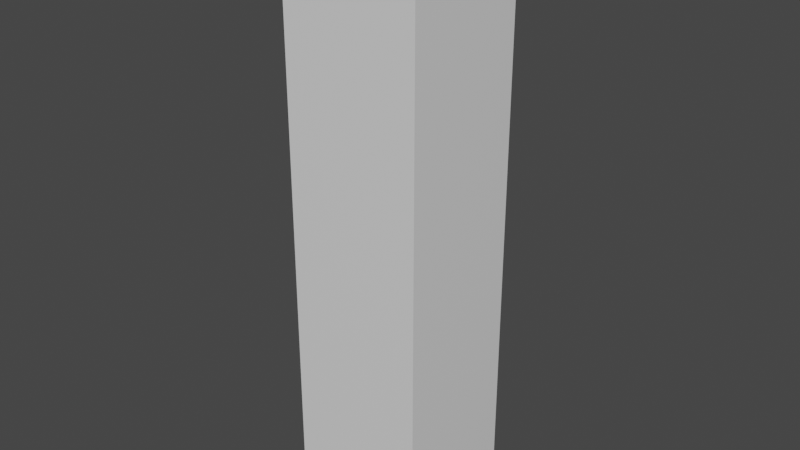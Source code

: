 # Source: wall.blend  (saved by Blender 2.80.75; exported with 4.5.12 LTS)
import bpy
from mathutils import Matrix  # noqa: F401  (used for matrix-valued properties, if any)

bpy.ops.wm.read_factory_settings(use_empty=True)
scene = bpy.context.scene
scene.name = 'Scene'

# ---- collections
col_collection = bpy.data.collections.new('Collection'); scene.collection.children.link(col_collection)

# ---- materials (node trees are filled in below, after node groups)
mat_material = bpy.data.materials.new('Material')
mat_material.alpha_threshold = 0.0
mat_material.use_transparent_shadow = False
mat_material.line_color = (0.0, 0.0, 0.0, 1.0)

# ---- material node trees
mat_material.use_nodes = True; mat_material.node_tree.nodes.clear()
_N = mat_material.node_tree.nodes; _L = mat_material.node_tree.links
n0 = _N.new('ShaderNodeOutputMaterial'); n0.name = 'Material Output'; n0.location = (300, 300)
n1 = _N.new('ShaderNodeBsdfPrincipled'); n1.name = 'Principled BSDF'; n1.location = (10, 300)
n1.distribution = 'GGX'
n1.subsurface_method = 'BURLEY'
n1.inputs[2].default_value = 0.4
n1.inputs[3].default_value = 1.45
n1.inputs[27].default_value = (0.0, 0.0, 0.0, 1.0)
n1.inputs[28].default_value = 1.0
_L.new(n1.outputs[0], n0.inputs[0])
n0.is_active_output = True

# ---- world
world_world = bpy.data.worlds.new('World'); scene.world = world_world
world_world.use_nodes = True; world_world.node_tree.nodes.clear()
_N = world_world.node_tree.nodes; _L = world_world.node_tree.links
n0 = _N.new('ShaderNodeOutputWorld'); n0.name = 'World Output'; n0.location = (300, 300)
n1 = _N.new('ShaderNodeBackground'); n1.name = 'Background'; n1.location = (10, 300)
n1.inputs[0].default_value = (0.05088, 0.05088, 0.05088, 1.0)
_L.new(n1.outputs[0], n0.inputs[0])
n0.is_active_output = True
world_world.color = (0.05088, 0.05088, 0.05088)
world_world.use_sun_shadow = False
world_world.sun_shadow_jitter_overblur = 0.0

# ---- meshes
me_cube = bpy.data.meshes.new('Cube')
me_cube.from_pydata([(0.374, 0.3542, 1.011), (0.476, 0.4509, -0.989), (0.374, -0.3542, 1.011), (0.476, -0.4509, -0.989), (-0.374, 0.3542, 1.011), (-0.476, 0.4509, -0.989), (-0.374, -0.3542, 1.011), (-0.476, -0.4509, -0.989), (0.476, 0.4509, 0.9155), (-0.476, -0.4509, 0.9155), (0.476, -0.4509, 0.9155), (-0.476, 0.4509, 0.9155), (-0.5, -0.5, 0.8891), (-0.5, -0.5, 0.989), (0.5, -0.5, 0.989), (0.5, 0.5, 0.989), (-0.5, 0.5, 0.989), (0.5, 0.5, 0.8891), (0.5, -0.5, 0.8891), (-0.5, 0.5, 0.8891), (0.4165, 0.4509, -0.989), (0.357, 0.4509, -0.989), (0.2975, 0.4509, -0.989), (0.238, 0.4509, -0.989), (0.1785, 0.4509, -0.989), (0.119, 0.4509, -0.989), (0.0595, 0.4509, -0.989), (0.0, 0.4509, -0.989), (-0.0595, 0.4509, -0.989), (-0.119, 0.4509, -0.989), (-0.1785, 0.4509, -0.989), (-0.238, 0.4509, -0.989), (-0.2975, 0.4509, -0.989), (-0.357, 0.4509, -0.989), (-0.4165, 0.4509, -0.989), (0.3272, -0.3542, 1.011), (0.2805, -0.3542, 1.011), (0.2337, -0.3542, 1.011), (0.187, -0.3542, 1.011), (0.1402, -0.3542, 1.011), (0.09349, -0.3542, 1.011), (0.04674, -0.3542, 1.011), (4.306e-10, -0.3542, 1.011), (-0.04674, -0.3542, 1.011), (-0.09349, -0.3542, 1.011), (-0.1402, -0.3542, 1.011), (-0.187, -0.3542, 1.011), (-0.2337, -0.3542, 1.011), (-0.2805, -0.3542, 1.011), (-0.3272, -0.3542, 1.011), (-0.4165, -0.4509, -0.989), (-0.357, -0.4509, -0.989), (-0.2975, -0.4509, -0.989), (-0.238, -0.4509, -0.989), (-0.1785, -0.4509, -0.989), (-0.119, -0.4509, -0.989), (-0.0595, -0.4509, -0.989), (0.0, -0.4509, -0.989), (0.0595, -0.4509, -0.989), (0.119, -0.4509, -0.989), (0.1785, -0.4509, -0.989), (0.238, -0.4509, -0.989), (0.2975, -0.4509, -0.989), (0.357, -0.4509, -0.989), (0.4165, -0.4509, -0.989), (-0.3272, 0.3542, 1.011), (-0.2805, 0.3542, 1.011), (-0.2337, 0.3542, 1.011), (-0.187, 0.3542, 1.011), (-0.1402, 0.3542, 1.011), (-0.09349, 0.3542, 1.011), (-0.04674, 0.3542, 1.011), (4.306e-10, 0.3542, 1.011), (0.04674, 0.3542, 1.011), (0.09349, 0.3542, 1.011), (0.1402, 0.3542, 1.011), (0.187, 0.3542, 1.011), (0.2337, 0.3542, 1.011), (0.2805, 0.3542, 1.011), (0.3272, 0.3542, 1.011), (-0.4165, 0.4509, 0.9155), (-0.357, 0.4509, 0.9155), (-0.2975, 0.4509, 0.9155), (-0.238, 0.4509, 0.9155), (-0.1785, 0.4509, 0.9155), (-0.119, 0.4509, 0.9155), (-0.0595, 0.4509, 0.9155), (0.0, 0.4509, 0.9155), (0.0595, 0.4509, 0.9155), (0.119, 0.4509, 0.9155), (0.1785, 0.4509, 0.9155), (0.238, 0.4509, 0.9155), (0.2975, 0.4509, 0.9155), (0.357, 0.4509, 0.9155), (0.4165, 0.4509, 0.9155), (0.4165, -0.4509, 0.9155), (0.357, -0.4509, 0.9155), (0.2975, -0.4509, 0.9155), (0.238, -0.4509, 0.9155), (0.1785, -0.4509, 0.9155), (0.119, -0.4509, 0.9155), (0.0595, -0.4509, 0.9155), (0.0, -0.4509, 0.9155), (-0.0595, -0.4509, 0.9155), (-0.119, -0.4509, 0.9155), (-0.1785, -0.4509, 0.9155), (-0.238, -0.4509, 0.9155), (-0.2975, -0.4509, 0.9155), (-0.357, -0.4509, 0.9155), (-0.4165, -0.4509, 0.9155), (0.4608, -0.5, 0.989), (0.395, -0.5, 0.989), (0.3292, -0.5, 0.989), (0.2633, -0.5, 0.989), (0.1975, -0.5, 0.989), (0.1317, -0.5, 0.989), (0.06583, -0.5, 0.989), (-1.419e-08, -0.5, 0.989), (-0.06583, -0.5, 0.989), (-0.1317, -0.5, 0.989), (-0.1975, -0.5, 0.989), (-0.2633, -0.5, 0.989), (-0.3292, -0.5, 0.989), (-0.395, -0.5, 0.989), (-0.4608, -0.5, 0.989), (-0.4608, 0.5, 0.989), (-0.395, 0.5, 0.989), (-0.3292, 0.5, 0.989), (-0.2633, 0.5, 0.989), (-0.1975, 0.5, 0.989), (-0.1317, 0.5, 0.989), (-0.06583, 0.5, 0.989), (1.419e-08, 0.5, 0.989), (0.06583, 0.5, 0.989), (0.1317, 0.5, 0.989), (0.1975, 0.5, 0.989), (0.2633, 0.5, 0.989), (0.3292, 0.5, 0.989), (0.395, 0.5, 0.989), (0.4608, 0.5, 0.989), (-0.4608, 0.5, 0.8891), (-0.395, 0.5, 0.9155), (-0.3292, 0.5, 0.8891), (-0.2633, 0.5, 0.8891), (-0.1975, 0.5, 0.9155), (-0.1317, 0.5, 0.8891), (-0.06583, 0.5, 0.8891), (1.419e-08, 0.5, 0.9155), (0.06583, 0.5, 0.8891), (0.1317, 0.5, 0.8891), (0.1975, 0.5, 0.9155), (0.2633, 0.5, 0.8891), (0.3292, 0.5, 0.8891), (0.395, 0.5, 0.9155), (0.4608, 0.5, 0.8891), (0.4608, -0.5, 0.8891), (0.395, -0.5, 0.9155), (0.3292, -0.5, 0.8891), (0.2633, -0.5, 0.8891), (0.1975, -0.5, 0.9155), (0.1317, -0.5, 0.8891), (0.06583, -0.5, 0.8891), (-1.419e-08, -0.5, 0.9155), (-0.06583, -0.5, 0.8891), (-0.1317, -0.5, 0.8891), (-0.1975, -0.5, 0.9155), (-0.2633, -0.5, 0.8891), (-0.3292, -0.5, 0.8891), (-0.395, -0.5, 0.9155), (-0.4608, -0.5, 0.8891)], [], [(65, 4, 6, 49), (49, 6, 13, 124), (10, 8, 17, 18), (20, 1, 3, 64), (95, 10, 18, 155), (79, 0, 15, 139), (20, 94, 8, 1), (1, 8, 10, 3), (7, 9, 11, 5), (50, 109, 9, 7), (169, 124, 13, 12), (12, 13, 16, 19), (17, 15, 14, 18), (154, 139, 15, 17), (6, 4, 16, 13), (11, 9, 12, 19), (0, 2, 14, 15), (80, 11, 19, 140), (8, 94, 154, 17), (94, 93, 153, 154), (93, 92, 152, 153), (92, 91, 151, 152), (91, 90, 150, 151), (90, 89, 149, 150), (89, 88, 148, 149), (88, 87, 147, 148), (87, 86, 146, 147), (86, 85, 145, 146), (85, 84, 144, 145), (84, 83, 143, 144), (83, 82, 142, 143), (82, 81, 141, 142), (81, 80, 140, 141), (19, 16, 125, 140), (140, 125, 126, 141), (141, 126, 127, 142), (142, 127, 128, 143), (143, 128, 129, 144), (144, 129, 130, 145), (145, 130, 131, 146), (146, 131, 132, 147), (147, 132, 133, 148), (148, 133, 134, 149), (149, 134, 135, 150), (150, 135, 136, 151), (151, 136, 137, 152), (152, 137, 138, 153), (153, 138, 139, 154), (18, 14, 110, 155), (155, 110, 111, 156), (156, 111, 112, 157), (157, 112, 113, 158), (158, 113, 114, 159), (159, 114, 115, 160), (160, 115, 116, 161), (161, 116, 117, 162), (162, 117, 118, 163), (163, 118, 119, 164), (164, 119, 120, 165), (165, 120, 121, 166), (166, 121, 122, 167), (167, 122, 123, 168), (168, 123, 124, 169), (3, 10, 95, 64), (64, 95, 96, 63), (63, 96, 97, 62), (62, 97, 98, 61), (61, 98, 99, 60), (60, 99, 100, 59), (59, 100, 101, 58), (58, 101, 102, 57), (57, 102, 103, 56), (56, 103, 104, 55), (55, 104, 105, 54), (54, 105, 106, 53), (53, 106, 107, 52), (52, 107, 108, 51), (51, 108, 109, 50), (5, 11, 80, 34), (34, 80, 81, 33), (33, 81, 82, 32), (32, 82, 83, 31), (31, 83, 84, 30), (30, 84, 85, 29), (29, 85, 86, 28), (28, 86, 87, 27), (27, 87, 88, 26), (26, 88, 89, 25), (25, 89, 90, 24), (24, 90, 91, 23), (23, 91, 92, 22), (22, 92, 93, 21), (21, 93, 94, 20), (4, 65, 125, 16), (65, 66, 126, 125), (66, 67, 127, 126), (67, 68, 128, 127), (68, 69, 129, 128), (69, 70, 130, 129), (70, 71, 131, 130), (71, 72, 132, 131), (72, 73, 133, 132), (73, 74, 134, 133), (74, 75, 135, 134), (75, 76, 136, 135), (76, 77, 137, 136), (77, 78, 138, 137), (78, 79, 139, 138), (9, 109, 169, 12), (109, 108, 168, 169), (108, 107, 167, 168), (107, 106, 166, 167), (106, 105, 165, 166), (105, 104, 164, 165), (104, 103, 163, 164), (103, 102, 162, 163), (102, 101, 161, 162), (101, 100, 160, 161), (100, 99, 159, 160), (99, 98, 158, 159), (98, 97, 157, 158), (97, 96, 156, 157), (96, 95, 155, 156), (5, 34, 50, 7), (34, 33, 51, 50), (33, 32, 52, 51), (32, 31, 53, 52), (31, 30, 54, 53), (30, 29, 55, 54), (29, 28, 56, 55), (28, 27, 57, 56), (27, 26, 58, 57), (26, 25, 59, 58), (25, 24, 60, 59), (24, 23, 61, 60), (23, 22, 62, 61), (22, 21, 63, 62), (21, 20, 64, 63), (2, 35, 110, 14), (35, 36, 111, 110), (36, 37, 112, 111), (37, 38, 113, 112), (38, 39, 114, 113), (39, 40, 115, 114), (40, 41, 116, 115), (41, 42, 117, 116), (42, 43, 118, 117), (43, 44, 119, 118), (44, 45, 120, 119), (45, 46, 121, 120), (46, 47, 122, 121), (47, 48, 123, 122), (48, 49, 124, 123), (0, 79, 35, 2), (79, 78, 36, 35), (78, 77, 37, 36), (77, 76, 38, 37), (76, 75, 39, 38), (75, 74, 40, 39), (74, 73, 41, 40), (73, 72, 42, 41), (72, 71, 43, 42), (71, 70, 44, 43), (70, 69, 45, 44), (69, 68, 46, 45), (68, 67, 47, 46), (67, 66, 48, 47), (66, 65, 49, 48)])
_uv = me_cube.uv_layers.new(name='UVMap')
_uv.uv.foreach_set('vector', [0.6094, 0.0, 0.625, 0.0, 0.625, 0.25, 0.6094, 0.25, 0.6094, 0.25, 0.625, 0.25, 0.625, 0.25, 0.6094, 0.25, 0.3657, 0.75, 0.3657, 0.5, 0.3657, 0.5, 0.3657, 0.75, 0.6094, 0.75, 0.625, 0.75, 0.625, 1.0, 0.6094, 1.0, 0.6157, 0.2656, 0.6157, 0.25, 0.6157, 0.25, 0.6157, 0.2656, 0.3906, 0.0, 0.375, 0.0, 0.375, 0.0, 0.3906, 0.0, 0.625, 0.7344, 0.8657, 0.7344, 0.8657, 0.75, 0.625, 0.75, 0.125, 0.5, 0.3657, 0.5, 0.3657, 0.75, 0.125, 0.75, 0.375, 0.5, 0.6157, 0.5, 0.6157, 0.75, 0.375, 0.75, 0.375, 0.4844, 0.6157, 0.4844, 0.6157, 0.5, 0.375, 0.5, 0.6157, 0.4844, 0.625, 0.4844, 0.625, 0.5, 0.6157, 0.5, 0.6157, 0.5, 0.625, 0.5, 0.625, 0.75, 0.6157, 0.75, 0.3657, 0.5, 0.375, 0.5, 0.375, 0.75, 0.3657, 0.75, 0.8657, 0.7344, 0.875, 0.7344, 0.875, 0.75, 0.8657, 0.75, 0.625, 0.25, 0.625, 0.0, 0.625, 0.0, 0.625, 0.25, 0.6157, 0.75, 0.6157, 0.5, 0.6157, 0.5, 0.6157, 0.75, 0.375, 0.0, 0.375, 0.25, 0.375, 0.25, 0.375, 0.0, 0.8657, 0.5156, 0.8657, 0.5, 0.8657, 0.5, 0.8657, 0.5156, 0.8657, 0.75, 0.8657, 0.7344, 0.8657, 0.7344, 0.8657, 0.75, 0.8657, 0.7344, 0.8657, 0.7188, 0.8657, 0.7188, 0.8657, 0.7344, 0.8657, 0.7188, 0.8657, 0.7031, 0.8657, 0.7031, 0.8657, 0.7188, 0.8657, 0.7031, 0.8657, 0.6875, 0.8657, 0.6875, 0.8657, 0.7031, 0.8657, 0.6875, 0.8657, 0.6719, 0.8657, 0.6719, 0.8657, 0.6875, 0.8657, 0.6719, 0.8657, 0.6562, 0.8657, 0.6562, 0.8657, 0.6719, 0.8657, 0.6562, 0.8657, 0.6406, 0.8657, 0.6406, 0.8657, 0.6562, 0.8657, 0.6406, 0.8657, 0.625, 0.8657, 0.625, 0.8657, 0.6406, 0.8657, 0.625, 0.8657, 0.6094, 0.8657, 0.6094, 0.8657, 0.625, 0.8657, 0.6094, 0.8657, 0.5938, 0.8657, 0.5938, 0.8657, 0.6094, 0.8657, 0.5938, 0.8657, 0.5781, 0.8657, 0.5781, 0.8657, 0.5938, 0.8657, 0.5781, 0.8657, 0.5625, 0.8657, 0.5625, 0.8657, 0.5781, 0.8657, 0.5625, 0.8657, 0.5469, 0.8657, 0.5469, 0.8657, 0.5625, 0.8657, 0.5469, 0.8657, 0.5312, 0.8657, 0.5312, 0.8657, 0.5469, 0.8657, 0.5312, 0.8657, 0.5156, 0.8657, 0.5156, 0.8657, 0.5312, 0.8657, 0.5, 0.875, 0.5, 0.875, 0.5156, 0.8657, 0.5156, 0.8657, 0.5156, 0.875, 0.5156, 0.875, 0.5312, 0.8657, 0.5312, 0.8657, 0.5312, 0.875, 0.5312, 0.875, 0.5469, 0.8657, 0.5469, 0.8657, 0.5469, 0.875, 0.5469, 0.875, 0.5625, 0.8657, 0.5625, 0.8657, 0.5625, 0.875, 0.5625, 0.875, 0.5781, 0.8657, 0.5781, 0.8657, 0.5781, 0.875, 0.5781, 0.875, 0.5938, 0.8657, 0.5938, 0.8657, 0.5938, 0.875, 0.5938, 0.875, 0.6094, 0.8657, 0.6094, 0.8657, 0.6094, 0.875, 0.6094, 0.875, 0.625, 0.8657, 0.625, 0.8657, 0.625, 0.875, 0.625, 0.875, 0.6406, 0.8657, 0.6406, 0.8657, 0.6406, 0.875, 0.6406, 0.875, 0.6562, 0.8657, 0.6562, 0.8657, 0.6562, 0.875, 0.6562, 0.875, 0.6719, 0.8657, 0.6719, 0.8657, 0.6719, 0.875, 0.6719, 0.875, 0.6875, 0.8657, 0.6875, 0.8657, 0.6875, 0.875, 0.6875, 0.875, 0.7031, 0.8657, 0.7031, 0.8657, 0.7031, 0.875, 0.7031, 0.875, 0.7188, 0.8657, 0.7188, 0.8657, 0.7188, 0.875, 0.7188, 0.875, 0.7344, 0.8657, 0.7344, 0.6157, 0.25, 0.625, 0.25, 0.625, 0.2656, 0.6157, 0.2656, 0.6157, 0.2656, 0.625, 0.2656, 0.625, 0.2812, 0.6157, 0.2812, 0.6157, 0.2812, 0.625, 0.2812, 0.625, 0.2969, 0.6157, 0.2969, 0.6157, 0.2969, 0.625, 0.2969, 0.625, 0.3125, 0.6157, 0.3125, 0.6157, 0.3125, 0.625, 0.3125, 0.625, 0.3281, 0.6157, 0.3281, 0.6157, 0.3281, 0.625, 0.3281, 0.625, 0.3438, 0.6157, 0.3438, 0.6157, 0.3438, 0.625, 0.3438, 0.625, 0.3594, 0.6157, 0.3594, 0.6157, 0.3594, 0.625, 0.3594, 0.625, 0.375, 0.6157, 0.375, 0.6157, 0.375, 0.625, 0.375, 0.625, 0.3906, 0.6157, 0.3906, 0.6157, 0.3906, 0.625, 0.3906, 0.625, 0.4062, 0.6157, 0.4062, 0.6157, 0.4062, 0.625, 0.4062, 0.625, 0.4219, 0.6157, 0.4219, 0.6157, 0.4219, 0.625, 0.4219, 0.625, 0.4375, 0.6157, 0.4375, 0.6157, 0.4375, 0.625, 0.4375, 0.625, 0.4531, 0.6157, 0.4531, 0.6157, 0.4531, 0.625, 0.4531, 0.625, 0.4688, 0.6157, 0.4688, 0.6157, 0.4688, 0.625, 0.4688, 0.625, 0.4844, 0.6157, 0.4844, 0.375, 0.25, 0.6157, 0.25, 0.6157, 0.2656, 0.375, 0.2656, 0.375, 0.2656, 0.6157, 0.2656, 0.6157, 0.2812, 0.375, 0.2812, 0.375, 0.2812, 0.6157, 0.2812, 0.6157, 0.2969, 0.375, 0.2969, 0.375, 0.2969, 0.6157, 0.2969, 0.6157, 0.3125, 0.375, 0.3125, 0.375, 0.3125, 0.6157, 0.3125, 0.6157, 0.3281, 0.375, 0.3281, 0.375, 0.3281, 0.6157, 0.3281, 0.6157, 0.3438, 0.375, 0.3438, 0.375, 0.3438, 0.6157, 0.3438, 0.6157, 0.3594, 0.375, 0.3594, 0.375, 0.3594, 0.6157, 0.3594, 0.6157, 0.375, 0.375, 0.375, 0.375, 0.375, 0.6157, 0.375, 0.6157, 0.3906, 0.375, 0.3906, 0.375, 0.3906, 0.6157, 0.3906, 0.6157, 0.4062, 0.375, 0.4063, 0.375, 0.4063, 0.6157, 0.4062, 0.6157, 0.4219, 0.375, 0.4219, 0.375, 0.4219, 0.6157, 0.4219, 0.6157, 0.4375, 0.375, 0.4375, 0.375, 0.4375, 0.6157, 0.4375, 0.6157, 0.4531, 0.375, 0.4531, 0.375, 0.4531, 0.6157, 0.4531, 0.6157, 0.4688, 0.375, 0.4688, 0.375, 0.4688, 0.6157, 0.4688, 0.6157, 0.4844, 0.375, 0.4844, 0.625, 0.5, 0.8657, 0.5, 0.8657, 0.5156, 0.625, 0.5156, 0.625, 0.5156, 0.8657, 0.5156, 0.8657, 0.5312, 0.625, 0.5312, 0.625, 0.5312, 0.8657, 0.5312, 0.8657, 0.5469, 0.625, 0.5469, 0.625, 0.5469, 0.8657, 0.5469, 0.8657, 0.5625, 0.625, 0.5625, 0.625, 0.5625, 0.8657, 0.5625, 0.8657, 0.5781, 0.625, 0.5781, 0.625, 0.5781, 0.8657, 0.5781, 0.8657, 0.5938, 0.625, 0.5938, 0.625, 0.5938, 0.8657, 0.5938, 0.8657, 0.6094, 0.625, 0.6094, 0.625, 0.6094, 0.8657, 0.6094, 0.8657, 0.625, 0.625, 0.625, 0.625, 0.625, 0.8657, 0.625, 0.8657, 0.6406, 0.625, 0.6406, 0.625, 0.6406, 0.8657, 0.6406, 0.8657, 0.6562, 0.625, 0.6563, 0.625, 0.6563, 0.8657, 0.6562, 0.8657, 0.6719, 0.625, 0.6719, 0.625, 0.6719, 0.8657, 0.6719, 0.8657, 0.6875, 0.625, 0.6875, 0.625, 0.6875, 0.8657, 0.6875, 0.8657, 0.7031, 0.625, 0.7031, 0.625, 0.7031, 0.8657, 0.7031, 0.8657, 0.7188, 0.625, 0.7188, 0.625, 0.7188, 0.8657, 0.7188, 0.8657, 0.7344, 0.625, 0.7344, 0.625, 0.0, 0.6094, 0.0, 0.6094, 0.0, 0.625, 0.0, 0.6094, 0.0, 0.5938, 0.0, 0.5938, 0.0, 0.6094, 0.0, 0.5938, 0.0, 0.5781, 0.0, 0.5781, 0.0, 0.5938, 0.0, 0.5781, 0.0, 0.5625, 0.0, 0.5625, 0.0, 0.5781, 0.0, 0.5625, 0.0, 0.5469, 0.0, 0.5469, 0.0, 0.5625, 0.0, 0.5469, 0.0, 0.5312, 0.0, 0.5312, 0.0, 0.5469, 0.0, 0.5312, 0.0, 0.5156, 0.0, 0.5156, 0.0, 0.5312, 0.0, 0.5156, 0.0, 0.5, 0.0, 0.5, 0.0, 0.5156, 0.0, 0.5, 0.0, 0.4844, 0.0, 0.4844, 0.0, 0.5, 0.0, 0.4844, 0.0, 0.4688, 0.0, 0.4688, 0.0, 0.4844, 0.0, 0.4688, 0.0, 0.4531, 0.0, 0.4531, 0.0, 0.4688, 0.0, 0.4531, 0.0, 0.4375, 0.0, 0.4375, 0.0, 0.4531, 0.0, 0.4375, 0.0, 0.4219, 0.0, 0.4219, 0.0, 0.4375, 0.0, 0.4219, 0.0, 0.4062, 0.0, 0.4062, 0.0, 0.4219, 0.0, 0.4062, 0.0, 0.3906, 0.0, 0.3906, 0.0, 0.4062, 0.0, 0.6157, 0.5, 0.6157, 0.4844, 0.6157, 0.4844, 0.6157, 0.5, 0.6157, 0.4844, 0.6157, 0.4688, 0.6157, 0.4688, 0.6157, 0.4844, 0.6157, 0.4688, 0.6157, 0.4531, 0.6157, 0.4531, 0.6157, 0.4688, 0.6157, 0.4531, 0.6157, 0.4375, 0.6157, 0.4375, 0.6157, 0.4531, 0.6157, 0.4375, 0.6157, 0.4219, 0.6157, 0.4219, 0.6157, 0.4375, 0.6157, 0.4219, 0.6157, 0.4062, 0.6157, 0.4062, 0.6157, 0.4219, 0.6157, 0.4062, 0.6157, 0.3906, 0.6157, 0.3906, 0.6157, 0.4062, 0.6157, 0.3906, 0.6157, 0.375, 0.6157, 0.375, 0.6157, 0.3906, 0.6157, 0.375, 0.6157, 0.3594, 0.6157, 0.3594, 0.6157, 0.375, 0.6157, 0.3594, 0.6157, 0.3438, 0.6157, 0.3438, 0.6157, 0.3594, 0.6157, 0.3438, 0.6157, 0.3281, 0.6157, 0.3281, 0.6157, 0.3438, 0.6157, 0.3281, 0.6157, 0.3125, 0.6157, 0.3125, 0.6157, 0.3281, 0.6157, 0.3125, 0.6157, 0.2969, 0.6157, 0.2969, 0.6157, 0.3125, 0.6157, 0.2969, 0.6157, 0.2812, 0.6157, 0.2812, 0.6157, 0.2969, 0.6157, 0.2812, 0.6157, 0.2656, 0.6157, 0.2656, 0.6157, 0.2812, 0.375, 0.75, 0.3906, 0.75, 0.3906, 1.0, 0.375, 1.0, 0.3906, 0.75, 0.4062, 0.75, 0.4062, 1.0, 0.3906, 1.0, 0.4062, 0.75, 0.4219, 0.75, 0.4219, 1.0, 0.4062, 1.0, 0.4219, 0.75, 0.4375, 0.75, 0.4375, 1.0, 0.4219, 1.0, 0.4375, 0.75, 0.4531, 0.75, 0.4531, 1.0, 0.4375, 1.0, 0.4531, 0.75, 0.4688, 0.75, 0.4688, 1.0, 0.4531, 1.0, 0.4688, 0.75, 0.4844, 0.75, 0.4844, 1.0, 0.4688, 1.0, 0.4844, 0.75, 0.5, 0.75, 0.5, 1.0, 0.4844, 1.0, 0.5, 0.75, 0.5156, 0.75, 0.5156, 1.0, 0.5, 1.0, 0.5156, 0.75, 0.5312, 0.75, 0.5312, 1.0, 0.5156, 1.0, 0.5312, 0.75, 0.5469, 0.75, 0.5469, 1.0, 0.5312, 1.0, 0.5469, 0.75, 0.5625, 0.75, 0.5625, 1.0, 0.5469, 1.0, 0.5625, 0.75, 0.5781, 0.75, 0.5781, 1.0, 0.5625, 1.0, 0.5781, 0.75, 0.5938, 0.75, 0.5938, 1.0, 0.5781, 1.0, 0.5938, 0.75, 0.6094, 0.75, 0.6094, 1.0, 0.5938, 1.0, 0.375, 0.25, 0.3906, 0.25, 0.3906, 0.25, 0.375, 0.25, 0.3906, 0.25, 0.4062, 0.25, 0.4063, 0.25, 0.3906, 0.25, 0.4062, 0.25, 0.4219, 0.25, 0.4219, 0.25, 0.4063, 0.25, 0.4219, 0.25, 0.4375, 0.25, 0.4375, 0.25, 0.4219, 0.25, 0.4375, 0.25, 0.4531, 0.25, 0.4531, 0.25, 0.4375, 0.25, 0.4531, 0.25, 0.4688, 0.25, 0.4688, 0.25, 0.4531, 0.25, 0.4688, 0.25, 0.4844, 0.25, 0.4844, 0.25, 0.4688, 0.25, 0.4844, 0.25, 0.5, 0.25, 0.5, 0.25, 0.4844, 0.25, 0.5, 0.25, 0.5156, 0.25, 0.5156, 0.25, 0.5, 0.25, 0.5156, 0.25, 0.5312, 0.25, 0.5312, 0.25, 0.5156, 0.25, 0.5312, 0.25, 0.5469, 0.25, 0.5469, 0.25, 0.5312, 0.25, 0.5469, 0.25, 0.5625, 0.25, 0.5625, 0.25, 0.5469, 0.25, 0.5625, 0.25, 0.5781, 0.25, 0.5781, 0.25, 0.5625, 0.25, 0.5781, 0.25, 0.5938, 0.25, 0.5938, 0.25, 0.5781, 0.25, 0.5938, 0.25, 0.6094, 0.25, 0.6094, 0.25, 0.5938, 0.25, 0.375, 0.0, 0.3906, 0.0, 0.3906, 0.25, 0.375, 0.25, 0.3906, 0.0, 0.4062, 0.0, 0.4062, 0.25, 0.3906, 0.25, 0.4062, 0.0, 0.4219, 0.0, 0.4219, 0.25, 0.4062, 0.25, 0.4219, 0.0, 0.4375, 0.0, 0.4375, 0.25, 0.4219, 0.25, 0.4375, 0.0, 0.4531, 0.0, 0.4531, 0.25, 0.4375, 0.25, 0.4531, 0.0, 0.4688, 0.0, 0.4688, 0.25, 0.4531, 0.25, 0.4688, 0.0, 0.4844, 0.0, 0.4844, 0.25, 0.4688, 0.25, 0.4844, 0.0, 0.5, 0.0, 0.5, 0.25, 0.4844, 0.25, 0.5, 0.0, 0.5156, 0.0, 0.5156, 0.25, 0.5, 0.25, 0.5156, 0.0, 0.5312, 0.0, 0.5312, 0.25, 0.5156, 0.25, 0.5312, 0.0, 0.5469, 0.0, 0.5469, 0.25, 0.5312, 0.25, 0.5469, 0.0, 0.5625, 0.0, 0.5625, 0.25, 0.5469, 0.25, 0.5625, 0.0, 0.5781, 0.0, 0.5781, 0.25, 0.5625, 0.25, 0.5781, 0.0, 0.5938, 0.0, 0.5938, 0.25, 0.5781, 0.25, 0.5938, 0.0, 0.6094, 0.0, 0.6094, 0.25, 0.5938, 0.25])
me_cube.materials.append(mat_material)
me_cube.use_remesh_preserve_volume = False
me_cube.use_remesh_preserve_attributes = False
me_cube.use_mirror_vertex_groups = False
me_cube.update()

# ---- objects
ob_wall = bpy.data.objects.new('Wall', me_cube)

# ---- transforms, parenting, visibility, modifiers, constraints
ob_wall.location = (0.0, 0.0, 2.0)
ob_wall.delta_scale = (1.0, 1.0, 2.0)
ob_wall.lock_rotations_4d = False
ob_wall.empty_display_type = 'ARROWS'
ob_wall.lineart.crease_threshold = 0.0

# ---- collection membership
col_collection.objects.link(ob_wall)

# ---- scene / render settings (as saved in the file)
scene.frame_start = 1; scene.frame_end = 250; scene.frame_set(1)
scene.render.engine = 'BLENDER_EEVEE_NEXT'
scene.cycles.use_denoising = False
scene.cycles.samples = 128
scene.cycles.sampling_pattern = 'TABULATED_SOBOL'
scene.cycles.use_adaptive_sampling = False
scene.cycles.use_light_tree = False
scene.view_settings.view_transform = 'Filmic'
bpy.context.view_layer.update()

# ---- added for rendering (the .blend has no active camera and no usable light): camera, sun
cam_auto = bpy.data.cameras.new('AutoCamera')
cam_auto.lens = 50.0
cam_auto.sensor_width = 36.0
cam_auto.clip_end = 1000.0
ob_auto_camera = bpy.data.objects.new('AutoCamera', cam_auto)
scene.collection.objects.link(ob_auto_camera)
ob_auto_camera.location = (3.9254, -4.71047, 5.16231)
ob_auto_camera.rotation_euler = (1.09748, -7.21219e-08, 0.694738)
scene.camera = ob_auto_camera
light_auto_sun = bpy.data.lights.new('AutoSun', 'SUN')
light_auto_sun.energy = 3.0
light_auto_sun.angle = 0.0523599
ob_auto_sun = bpy.data.objects.new('AutoSun', light_auto_sun)
scene.collection.objects.link(ob_auto_sun)
ob_auto_sun.rotation_euler = (0.872665, 0.174533, 0.523599)
bpy.context.view_layer.update()
